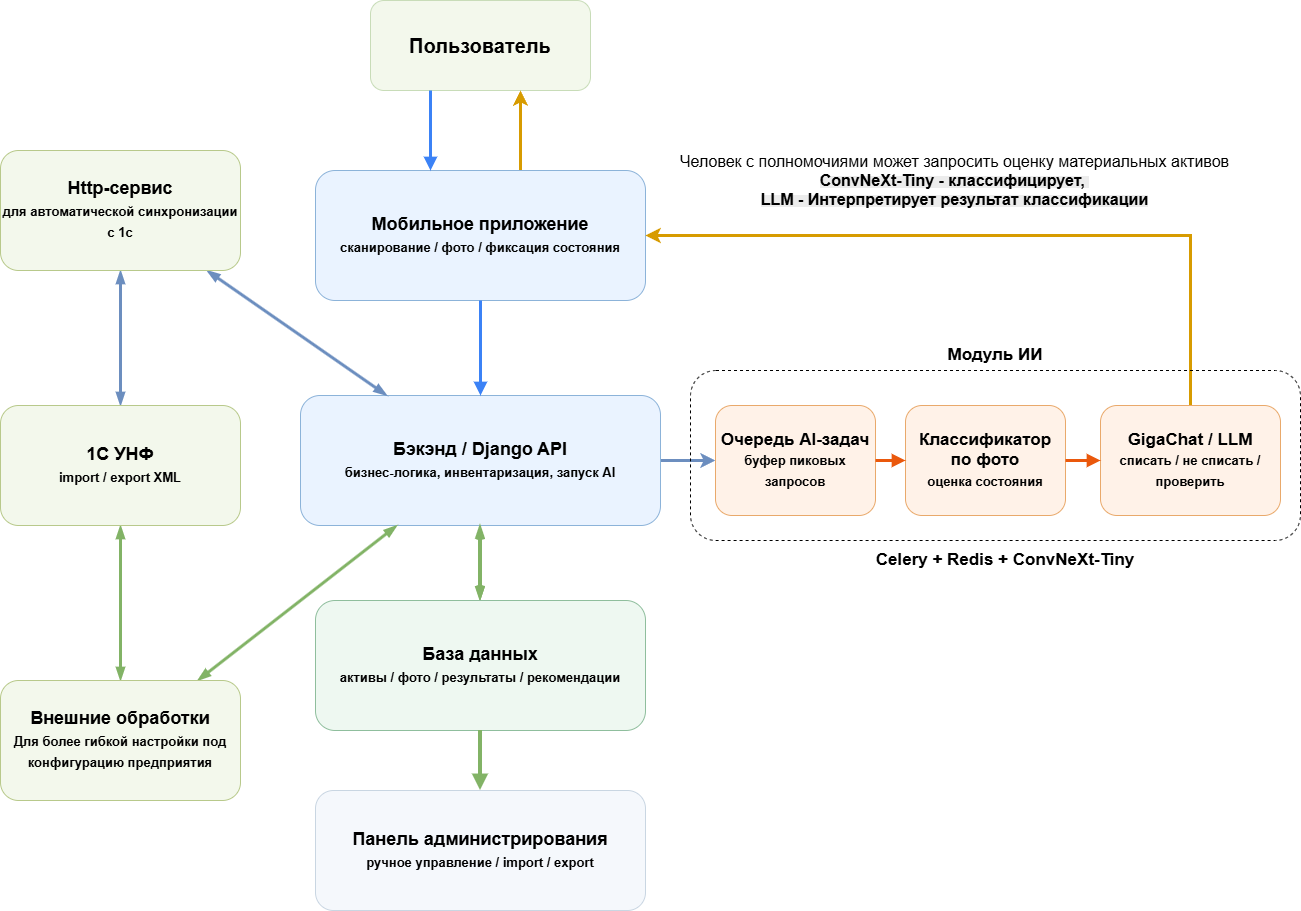

The diagram above was exported from draw.io. Its source (the exported page's mxGraphModel, read from the mxfile embedded in the PNG):
<mxGraphModel dx="1426" dy="849" grid="1" gridSize="10" guides="1" tooltips="1" connect="1" arrows="1" fold="1" page="1" pageScale="1" pageWidth="1600" pageHeight="1000" math="0" shadow="0">
  <root>
    <mxCell id="0" />
    <mxCell id="1" parent="0" />
    <mxCell id="user" parent="1" style="rounded=1;whiteSpace=wrap;html=1;fillColor=#f3f8ec;strokeColor=#c8dcb8;fontStyle=1;fontSize=20;align=center;verticalAlign=middle;" value="Пользователь" vertex="1">
      <mxGeometry height="90" width="220" x="700" y="20" as="geometry" />
    </mxCell>
    <mxCell id="sikJC9WRXwH7Q52gY0HM-8" edge="1" parent="1" source="mobile" style="edgeStyle=orthogonalEdgeStyle;rounded=0;orthogonalLoop=1;jettySize=auto;html=1;fillColor=#ffe6cc;strokeColor=#d79b00;strokeWidth=3;" target="user">
      <mxGeometry relative="1" as="geometry">
        <Array as="points">
          <mxPoint x="850" y="140" />
          <mxPoint x="850" y="140" />
        </Array>
      </mxGeometry>
    </mxCell>
    <mxCell id="mobile" parent="1" style="rounded=1;whiteSpace=wrap;html=1;fillColor=#eaf3ff;strokeColor=#8cb3d9;fontStyle=1;fontSize=18;align=center;verticalAlign=middle;" value="Мобильное приложение&lt;br&gt;&lt;font style=&quot;font-size:13px;&quot;&gt;сканирование / фото / фиксация состояния&lt;/font&gt;" vertex="1">
      <mxGeometry height="130" width="330" x="645" y="190" as="geometry" />
    </mxCell>
    <mxCell id="sikJC9WRXwH7Q52gY0HM-4" edge="1" parent="1" source="backend" style="edgeStyle=orthogonalEdgeStyle;rounded=0;orthogonalLoop=1;jettySize=auto;html=1;fillColor=#dae8fc;strokeColor=#6c8ebf;strokeWidth=3;" target="queue">
      <mxGeometry relative="1" as="geometry">
        <mxPoint x="1140" y="520" as="targetPoint" />
      </mxGeometry>
    </mxCell>
    <mxCell id="backend" parent="1" style="rounded=1;whiteSpace=wrap;html=1;fillColor=#eaf3ff;strokeColor=#8cb3d9;fontStyle=1;fontSize=18;align=center;verticalAlign=middle;" value="Бэкэнд / Django API&lt;br&gt;&lt;font style=&quot;font-size:13px;&quot;&gt;бизнес-логика, инвентаризация, запуск AI&lt;/font&gt;" vertex="1">
      <mxGeometry height="130" width="360" x="630" y="415" as="geometry" />
    </mxCell>
    <mxCell id="sikJC9WRXwH7Q52gY0HM-6" edge="1" parent="1" source="database" style="edgeStyle=orthogonalEdgeStyle;rounded=0;orthogonalLoop=1;jettySize=auto;html=1;strokeWidth=4;fillColor=#d5e8d4;strokeColor=#82b366;startArrow=openThin;startFill=0;endArrow=openThin;endFill=0;" target="backend">
      <mxGeometry relative="1" as="geometry" />
    </mxCell>
    <mxCell id="database" parent="1" style="rounded=1;whiteSpace=wrap;html=1;fillColor=#eef8f1;strokeColor=#8fbe9d;fontStyle=1;fontSize=18;align=center;verticalAlign=middle;" value="База данных&lt;br&gt;&lt;font style=&quot;font-size:13px;&quot;&gt;активы / фото / результаты / рекомендации&lt;/font&gt;" vertex="1">
      <mxGeometry height="130" width="330" x="645" y="620" as="geometry" />
    </mxCell>
    <mxCell id="admin" parent="1" style="rounded=1;whiteSpace=wrap;html=1;fillColor=#f5f8fc;strokeColor=#c9d6e2;fontStyle=1;fontSize=18;align=center;verticalAlign=middle;" value="Панель администрирования&lt;br&gt;&lt;font style=&quot;font-size:13px;&quot;&gt;ручное управление / import / export&lt;/font&gt;" vertex="1">
      <mxGeometry height="120" width="330" x="645" y="810" as="geometry" />
    </mxCell>
    <mxCell id="queue" parent="1" style="rounded=1;whiteSpace=wrap;html=1;fillColor=#fff2e8;strokeColor=#e9a96b;fontStyle=1;fontSize=17;align=center;verticalAlign=middle;" value="Очередь AI-задач&lt;br&gt;&lt;font style=&quot;font-size:13px;&quot;&gt;буфер пиковых запросов&lt;/font&gt;" vertex="1">
      <mxGeometry height="110" width="160" x="1045" y="425" as="geometry" />
    </mxCell>
    <mxCell id="classifier" parent="1" style="rounded=1;whiteSpace=wrap;html=1;fillColor=#fff2e8;strokeColor=#e9a96b;fontStyle=1;fontSize=17;align=center;verticalAlign=middle;" value="Классификатор&lt;br&gt;по фото&lt;br&gt;&lt;font style=&quot;font-size:13px;&quot;&gt;оценка состояния&lt;/font&gt;" vertex="1">
      <mxGeometry height="110" width="160" x="1235" y="425" as="geometry" />
    </mxCell>
    <mxCell id="sikJC9WRXwH7Q52gY0HM-5" edge="1" parent="1" source="gigachat" style="edgeStyle=orthogonalEdgeStyle;rounded=0;orthogonalLoop=1;jettySize=auto;html=1;entryX=1;entryY=0.5;entryDx=0;entryDy=0;strokeWidth=3;fillColor=#ffe6cc;strokeColor=#d79b00;" target="mobile" value="&lt;font style=&quot;font-size: 16px;&quot;&gt;Человек с полномочиями может запросить оценку материальных активов&lt;/font&gt;&lt;div&gt;&lt;b style=&quot;white-space: normal; background-color: rgb(236, 236, 236);&quot;&gt;&lt;font style=&quot;font-size: 16px;&quot;&gt;ConvNeXt-Tiny - классифицирует,&amp;nbsp;&lt;br&gt;LLM - Интерпретирует результат классификации&lt;/font&gt;&lt;/b&gt;&lt;/div&gt;">
      <mxGeometry relative="1" x="0.1355" y="-55" as="geometry">
        <mxPoint as="offset" />
        <Array as="points">
          <mxPoint x="1520" y="255" />
        </Array>
      </mxGeometry>
    </mxCell>
    <mxCell id="gigachat" parent="1" style="rounded=1;whiteSpace=wrap;html=1;fillColor=#fff2e8;strokeColor=#e9a96b;fontStyle=1;fontSize=17;align=center;verticalAlign=middle;" value="GigaChat / LLM&lt;br&gt;&lt;font style=&quot;font-size:13px;&quot;&gt;списать / не списать / проверить&lt;/font&gt;" vertex="1">
      <mxGeometry height="110" width="180" x="1430" y="425" as="geometry" />
    </mxCell>
    <mxCell id="Go3Oz9G0Yo0BfeGyWT3L-3" edge="1" parent="1" source="onec" style="rounded=0;orthogonalLoop=1;jettySize=auto;html=1;startArrow=blockThin;startFill=1;endArrow=blockThin;endFill=1;strokeWidth=3;fillColor=#dae8fc;strokeColor=#6c8ebf;" target="Go3Oz9G0Yo0BfeGyWT3L-1">
      <mxGeometry relative="1" as="geometry" />
    </mxCell>
    <mxCell id="Go3Oz9G0Yo0BfeGyWT3L-4" edge="1" parent="1" source="onec" style="rounded=0;orthogonalLoop=1;jettySize=auto;html=1;startArrow=blockThin;startFill=1;endArrow=blockThin;endFill=1;strokeWidth=3;fillColor=#d5e8d4;strokeColor=#82b366;" target="Go3Oz9G0Yo0BfeGyWT3L-2">
      <mxGeometry relative="1" as="geometry" />
    </mxCell>
    <mxCell id="onec" parent="1" style="rounded=1;whiteSpace=wrap;html=1;fillColor=#f3f8ec;strokeColor=#b8c98b;fontStyle=1;fontSize=18;align=center;verticalAlign=middle;" value="1С УНФ&lt;br&gt;&lt;font style=&quot;font-size:13px;&quot;&gt;import / export XML&lt;/font&gt;" vertex="1">
      <mxGeometry height="120" width="240" x="330" y="425" as="geometry" />
    </mxCell>
    <mxCell id="e1" edge="1" parent="1" style="endArrow=block;endFill=1;strokeWidth=3;strokeColor=#3b82f6;" value="">
      <mxGeometry relative="1" as="geometry">
        <mxPoint x="760" y="110" as="sourcePoint" />
        <mxPoint x="760" y="190" as="targetPoint" />
      </mxGeometry>
    </mxCell>
    <mxCell id="e2" edge="1" parent="1" source="mobile" style="endArrow=block;endFill=1;strokeWidth=3;strokeColor=#3b82f6;" target="backend" value="">
      <mxGeometry relative="1" as="geometry" />
    </mxCell>
    <mxCell id="e4" edge="1" parent="1" source="database" style="endArrow=block;endFill=1;strokeWidth=4;strokeColor=#82b366;fillColor=#d5e8d4;" target="admin" value="">
      <mxGeometry relative="1" as="geometry" />
    </mxCell>
    <mxCell id="e6" edge="1" parent="1" source="queue" style="endArrow=block;endFill=1;strokeWidth=3;strokeColor=#ea580c;" target="classifier" value="">
      <mxGeometry relative="1" as="geometry" />
    </mxCell>
    <mxCell id="e7" edge="1" parent="1" source="classifier" style="endArrow=block;endFill=1;strokeWidth=3;strokeColor=#ea580c;" target="gigachat" value="">
      <mxGeometry relative="1" as="geometry" />
    </mxCell>
    <mxCell id="sikJC9WRXwH7Q52gY0HM-1" parent="1" style="rounded=1;whiteSpace=wrap;html=1;fillColor=none;dashed=1;" value="" vertex="1">
      <mxGeometry height="170" width="610" x="1020" y="390" as="geometry" />
    </mxCell>
    <mxCell id="sikJC9WRXwH7Q52gY0HM-2" parent="1" style="text;html=1;whiteSpace=wrap;strokeColor=none;fillColor=none;align=center;verticalAlign=middle;rounded=0;" value="&lt;font style=&quot;font-size: 17px;&quot;&gt;&lt;b&gt;Модуль ИИ&lt;/b&gt;&lt;/font&gt;" vertex="1">
      <mxGeometry height="30" width="120" x="1265" y="360" as="geometry" />
    </mxCell>
    <mxCell id="sikJC9WRXwH7Q52gY0HM-3" parent="1" style="text;html=1;whiteSpace=wrap;strokeColor=none;fillColor=none;align=center;verticalAlign=middle;rounded=0;" value="&lt;span style=&quot;font-size: 17px;&quot;&gt;&lt;b&gt;Celery + Redis + ConvNeXt-Tiny&lt;/b&gt;&lt;/span&gt;" vertex="1">
      <mxGeometry height="30" width="300" x="1185" y="565" as="geometry" />
    </mxCell>
    <mxCell id="Go3Oz9G0Yo0BfeGyWT3L-6" edge="1" parent="1" source="Go3Oz9G0Yo0BfeGyWT3L-1" style="rounded=0;orthogonalLoop=1;jettySize=auto;html=1;startArrow=blockThin;startFill=1;endArrow=blockThin;endFill=1;strokeWidth=3;fillColor=#dae8fc;strokeColor=#6c8ebf;" target="backend">
      <mxGeometry relative="1" as="geometry" />
    </mxCell>
    <mxCell id="Go3Oz9G0Yo0BfeGyWT3L-1" parent="1" style="rounded=1;whiteSpace=wrap;html=1;fillColor=#f3f8ec;strokeColor=#b8c98b;fontStyle=1;fontSize=18;align=center;verticalAlign=middle;" value="Http-сервис&lt;br&gt;&lt;font style=&quot;font-size:13px;&quot;&gt;для автоматической синхронизации с 1с&lt;/font&gt;" vertex="1">
      <mxGeometry height="120" width="240" x="330" y="170" as="geometry" />
    </mxCell>
    <mxCell id="Go3Oz9G0Yo0BfeGyWT3L-5" edge="1" parent="1" source="Go3Oz9G0Yo0BfeGyWT3L-2" style="rounded=0;orthogonalLoop=1;jettySize=auto;html=1;startArrow=blockThin;startFill=1;endArrow=blockThin;endFill=1;strokeWidth=3;fillColor=#d5e8d4;strokeColor=#82b366;" target="backend">
      <mxGeometry relative="1" as="geometry" />
    </mxCell>
    <mxCell id="Go3Oz9G0Yo0BfeGyWT3L-2" parent="1" style="rounded=1;whiteSpace=wrap;html=1;fillColor=#f3f8ec;strokeColor=#b8c98b;fontStyle=1;fontSize=18;align=center;verticalAlign=middle;" value="Внешние обработки&lt;br&gt;&lt;font style=&quot;font-size:13px;&quot;&gt;Для более гибкой настройки под конфигурацию предприятия&lt;/font&gt;" vertex="1">
      <mxGeometry height="120" width="240" x="330" y="700" as="geometry" />
    </mxCell>
  </root>
</mxGraphModel>